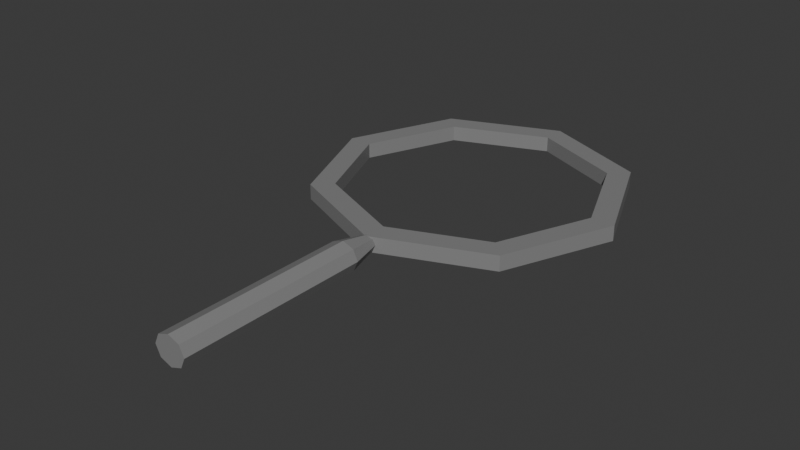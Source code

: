 # Source: magnifiing_glass.blend  (saved by Blender 4.3.34; exported with 4.5.12 LTS)
import bpy
from mathutils import Matrix  # noqa: F401  (used for matrix-valued properties, if any)

bpy.ops.wm.read_factory_settings(use_empty=True)
scene = bpy.context.scene
scene.name = 'Scene'

# ---- materials (node trees are filled in below, after node groups)
mat_magnifyingglass = bpy.data.materials.new('MagnifyingGlass')
mat_magnifyingglass.alpha_threshold = 0.0
mat_magnifyingglass.roughness = 0.5
mat_magnifyingglass.line_color = (0.0, 0.0, 0.0, 1.0)

# ---- material node trees
mat_magnifyingglass.use_nodes = True; mat_magnifyingglass.node_tree.nodes.clear()
_N = mat_magnifyingglass.node_tree.nodes; _L = mat_magnifyingglass.node_tree.links
n0 = _N.new('ShaderNodeOutputMaterial'); n0.name = 'Material Output'; n0.location = (300, 300)
n1 = _N.new('ShaderNodeBsdfPrincipled'); n1.name = 'Principled BSDF'; n1.location = (10, 300)
n1.inputs[0].default_value = (0.2382, 0.2382, 0.2382, 1.0)
n1.inputs[3].default_value = 1.45
_L.new(n1.outputs[0], n0.inputs[0])
n0.is_active_output = True

# ---- world
world_world = bpy.data.worlds.new('World'); scene.world = world_world
world_world.use_nodes = True; world_world.node_tree.nodes.clear()
_N = world_world.node_tree.nodes; _L = world_world.node_tree.links
n0 = _N.new('ShaderNodeOutputWorld'); n0.name = 'World Output'; n0.location = (300, 300)
n1 = _N.new('ShaderNodeBackground'); n1.name = 'Background'; n1.location = (10, 300)
n1.inputs[0].default_value = (0.05088, 0.05088, 0.05088, 1.0)
_L.new(n1.outputs[0], n0.inputs[0])
n0.is_active_output = True
world_world.color = (0.05088, 0.05088, 0.05088)
world_world.sun_shadow_jitter_overblur = 0.0

# ---- meshes
me_cylinder = bpy.data.meshes.new('Cylinder')
me_cylinder.from_pydata([(8.359e-10, 0.2241, -2.626), (0.0, 0.1, 0.875), (0.1771, 0.1585, -2.626), (0.07071, 0.07071, 0.875), (0.2504, -5.64e-08, -2.626), (0.1, 0.0, 0.875), (0.1771, -0.1585, -2.626), (0.07071, -0.07071, 0.875), (8.359e-10, -0.2241, -2.626), (0.0, -0.1, 0.875), (-0.1771, -0.1585, -2.626), (-0.07071, -0.07071, 0.875), (-0.2504, -5.64e-08, -2.626), (-0.1, 0.0, 0.875), (-0.1771, 0.1585, -2.626), (-0.07071, 0.07071, 0.875), (8.359e-10, 0.2241, 0.277), (0.1771, 0.1585, 0.277), (0.2504, -8.628e-08, 0.277), (0.1771, -0.1585, 0.277), (8.359e-10, -0.2241, 0.277), (-0.1771, -0.1585, 0.277), (-0.2504, -8.628e-08, 0.277), (-0.1771, 0.1585, 0.277), (1.431, 0.1184, 4.532), (2.023, 0.1184, 3.101), (1.431, 0.1184, 1.67), (1.914e-09, 0.1184, 1.078), (-1.431, 0.1184, 1.67), (-2.023, 0.1184, 3.101), (-1.431, 0.1184, 4.532), (1.914e-09, 0.1184, 5.125), (1.688, -0.1184, 1.413), (-1.688, -0.1184, 1.413), (-2.387, -0.1184, 3.101), (-8.893e-09, 0.1182, 5.488), (1.688, 0.1182, 4.789), (-1.688, 0.1182, 4.789), (-1.688, 0.1182, 1.413), (-2.387, 0.1182, 3.101), (1.688, 0.1182, 1.413), (-8.893e-09, 0.1182, 0.7139), (2.387, 0.1182, 3.101), (2.387, -0.1184, 3.101), (-8.893e-09, -0.1184, 0.7139), (-1.688, -0.1184, 4.789), (-8.893e-09, -0.1184, 5.488), (1.688, -0.1184, 4.789), (1.914e-09, -0.1184, 5.125), (1.431, -0.1184, 4.532), (2.023, -0.1184, 3.101), (1.431, -0.1184, 1.67), (1.914e-09, -0.1184, 1.078), (-1.431, -0.1184, 1.67), (-2.023, -0.1184, 3.101), (-1.431, -0.1184, 4.532)], [], [(16, 1, 3, 17), (17, 3, 5, 18), (18, 5, 7, 19), (19, 7, 9, 20), (20, 9, 11, 21), (21, 11, 13, 22), (3, 1, 15, 13, 11, 9, 7, 5), (22, 13, 15, 23), (23, 15, 1, 16), (0, 2, 4, 6, 8, 10, 12, 14), (14, 23, 16, 0), (12, 22, 23, 14), (10, 21, 22, 12), (8, 20, 21, 10), (6, 19, 20, 8), (4, 18, 19, 6), (2, 17, 18, 4), (0, 16, 17, 2), (33, 44, 52, 53), (36, 35, 46, 47), (35, 37, 45, 46), (39, 38, 33, 34), (41, 40, 32, 44), (42, 36, 47, 43), (37, 39, 34, 45), (38, 41, 44, 33), (26, 25, 42, 40), (28, 27, 41, 38), (30, 29, 39, 37), (25, 24, 36, 42), (27, 26, 40, 41), (29, 28, 38, 39), (31, 30, 37, 35), (24, 31, 35, 36), (45, 34, 54, 55), (32, 43, 50, 51), (47, 46, 48, 49), (46, 45, 55, 48), (34, 33, 53, 54), (44, 32, 51, 52), (43, 47, 49, 50), (25, 50, 49, 24), (26, 51, 50, 25), (27, 52, 51, 26), (24, 49, 48, 31), (31, 48, 55, 30), (30, 55, 54, 29), (29, 54, 53, 28), (28, 53, 52, 27), (40, 42, 43, 32)])
_uv = me_cylinder.uv_layers.new(name='UVMap')
_uv.uv.foreach_set('vector', [1.0, 0.9695, 1.0, 1.0, 0.875, 1.0, 0.875, 0.9695, 0.875, 0.9695, 0.875, 1.0, 0.75, 1.0, 0.75, 0.9695, 0.75, 0.9695, 0.75, 1.0, 0.625, 1.0, 0.625, 0.9695, 0.625, 0.9695, 0.625, 1.0, 0.5, 1.0, 0.5, 0.9695, 0.5, 0.9695, 0.5, 1.0, 0.375, 1.0, 0.375, 0.9695, 0.375, 0.9695, 0.375, 1.0, 0.25, 1.0, 0.25, 0.9695, 0.4197, 0.4197, 0.25, 0.49, 0.08029, 0.4197, 0.01, 0.25, 0.08029, 0.08029, 0.25, 0.01, 0.4197, 0.08029, 0.49, 0.25, 0.25, 0.9695, 0.25, 1.0, 0.125, 1.0, 0.125, 0.9695, 0.125, 0.9695, 0.125, 1.0, 0.0, 1.0, 0.0, 0.9695, 0.75, 0.49, 0.9197, 0.4197, 0.99, 0.25, 0.9197, 0.08029, 0.75, 0.01, 0.5803, 0.08029, 0.51, 0.25, 0.5803, 0.4197, 0.125, 0.5, 0.125, 0.9695, 0.0, 0.9695, 0.0, 0.5, 0.25, 0.5, 0.25, 0.9695, 0.125, 0.9695, 0.125, 0.5, 0.375, 0.5, 0.375, 0.9695, 0.25, 0.9695, 0.25, 0.5, 0.5, 0.5, 0.5, 0.9695, 0.375, 0.9695, 0.375, 0.5, 0.625, 0.5, 0.625, 0.9695, 0.5, 0.9695, 0.5, 0.5, 0.75, 0.5, 0.75, 0.9695, 0.625, 0.9695, 0.625, 0.5, 0.875, 0.5, 0.875, 0.9695, 0.75, 0.9695, 0.75, 0.5, 1.0, 0.5, 1.0, 0.9695, 0.875, 0.9695, 0.875, 0.5, 0.0, 0.0, 0.0, 0.0, 0.0, 0.0, 0.0, 0.0, 0.0, 0.0, 0.0, 0.0, 0.0, 0.0, 0.0, 0.0, 0.0, 0.0, 0.0, 0.0, 0.0, 0.0, 0.0, 0.0, 0.0, 0.0, 0.0, 0.0, 0.0, 0.0, 0.0, 0.0, 0.0, 0.0, 0.0, 0.0, 0.0, 0.0, 0.0, 0.0, 0.0, 0.0, 0.0, 0.0, 0.0, 0.0, 0.0, 0.0, 0.0, 0.0, 0.0, 0.0, 0.0, 0.0, 0.0, 0.0, 0.0, 0.0, 0.0, 0.0, 0.0, 0.0, 0.0, 0.0, 0.0, 0.0, 0.0, 0.0, 0.0, 0.0, 0.0, 0.0, 0.0, 0.0, 0.0, 0.0, 0.0, 0.0, 0.0, 0.0, 0.0, 0.0, 0.0, 0.0, 0.0, 0.0, 0.0, 0.0, 0.0, 0.0, 0.0, 0.0, 0.0, 0.0, 0.0, 0.0, 0.0, 0.0, 0.0, 0.0, 0.0, 0.0, 0.0, 0.0, 0.0, 0.0, 0.0, 0.0, 0.0, 0.0, 0.0, 0.0, 0.0, 0.0, 0.0, 0.0, 0.0, 0.0, 0.0, 0.0, 0.0, 0.0, 0.0, 0.0, 0.0, 0.0, 0.0, 0.0, 0.0, 0.0, 0.0, 0.0, 0.0, 0.0, 0.0, 0.0, 0.0, 0.0, 0.0, 0.0, 0.0, 0.0, 0.0, 0.0, 0.0, 0.0, 0.0, 0.0, 0.0, 0.0, 0.0, 0.0, 0.0, 0.0, 0.0, 0.0, 0.0, 0.0, 0.0, 0.0, 0.0, 0.0, 0.0, 0.0, 0.0, 0.0, 0.0, 0.0, 0.0, 0.0, 0.0, 0.0, 0.0, 0.0, 0.0, 0.0, 0.0, 0.0, 0.0, 0.0, 0.0, 0.0, 0.0, 0.0, 0.0, 0.0, 0.0, 0.0, 0.0, 0.0, 0.0, 0.0, 0.0, 0.0, 0.0, 0.0, 0.0, 0.0, 0.0, 0.0, 0.0, 0.0, 0.0, 0.0, 0.0, 0.0, 0.0, 0.0, 0.0, 0.0, 0.0, 0.0, 0.0, 0.0, 0.0, 0.0, 0.0, 0.0, 0.0, 0.0, 0.0, 0.0, 0.0, 0.0, 0.0, 0.0, 0.0, 0.0, 0.0, 0.0, 0.0, 0.0, 0.0, 0.0, 0.0, 0.0, 0.0, 0.0, 0.0, 0.0, 0.0, 0.0, 0.0, 0.0, 0.0, 0.0, 0.0, 0.0, 0.0, 0.0, 0.0, 0.0, 0.0, 0.0, 0.0, 0.0])
me_cylinder.materials.append(mat_magnifyingglass)
me_cylinder.update()

# ---- objects
ob_magnifying_glass = bpy.data.objects.new('Magnifying Glass', me_cylinder)

# ---- transforms, parenting, visibility, modifiers, constraints
ob_magnifying_glass.location = (0.0, -1.299, 0.0)
ob_magnifying_glass.rotation_euler = (-1.571, -0.0, 0.0)
ob_magnifying_glass.scale = (0.4189, 0.4189, 0.4189)

# ---- collection membership
scene.collection.objects.link(ob_magnifying_glass)

# ---- scene / render settings (as saved in the file)
scene.frame_start = 1; scene.frame_end = 250; scene.frame_set(0)
scene.render.engine = 'BLENDER_EEVEE_NEXT'
bpy.context.view_layer.update()

# ---- added for rendering (the .blend has no active camera and no usable light): camera, sun
cam_auto = bpy.data.cameras.new('AutoCamera')
cam_auto.lens = 50.0
cam_auto.sensor_width = 36.0
cam_auto.clip_end = 1000.0
ob_auto_camera = bpy.data.objects.new('AutoCamera', cam_auto)
scene.collection.objects.link(ob_auto_camera)
ob_auto_camera.location = (3.6531, -5.08328, 2.92248)
ob_auto_camera.rotation_euler = (1.09748, -7.21219e-08, 0.694738)
scene.camera = ob_auto_camera
light_auto_sun = bpy.data.lights.new('AutoSun', 'SUN')
light_auto_sun.energy = 3.0
light_auto_sun.angle = 0.0523599
ob_auto_sun = bpy.data.objects.new('AutoSun', light_auto_sun)
scene.collection.objects.link(ob_auto_sun)
ob_auto_sun.rotation_euler = (0.872665, 0.174533, 0.523599)
bpy.context.view_layer.update()
